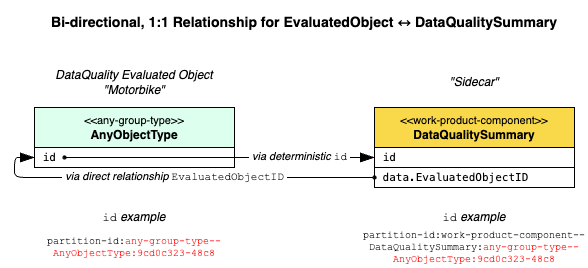

The diagram above was exported from draw.io. Its source (the exported page's mxGraphModel, read from the mxfile embedded in the PNG):
<mxGraphModel dx="519" dy="405" grid="1" gridSize="10" guides="1" tooltips="1" connect="1" arrows="1" fold="1" page="1" pageScale="1" pageWidth="827" pageHeight="1169" math="0" shadow="0">
  <root>
    <mxCell id="0" />
    <mxCell id="1" parent="0" />
    <mxCell id="16" value="" style="rounded=0;whiteSpace=wrap;html=1;fontFamily=Helvetica;fontSize=12;fillColor=#67AB9F;strokeColor=none;" vertex="1" parent="1">
      <mxGeometry x="90" y="565" width="20" height="10" as="geometry" />
    </mxCell>
    <mxCell id="10" value="&lt;font style=&quot;font-size: 11px;&quot;&gt;&amp;lt;&amp;lt;work-product-component&amp;gt;&amp;gt;&lt;/font&gt;&lt;br&gt;&lt;b&gt;DataQualitySummary&lt;/b&gt;" style="rounded=0;whiteSpace=wrap;html=1;fillColor=#F9D949;strokeColor=#000000;" vertex="1" parent="1">
      <mxGeometry x="420" y="520" width="200" height="40" as="geometry" />
    </mxCell>
    <mxCell id="11" value="&lt;i&gt;&quot;Sidecar&quot;&lt;/i&gt;" style="text;html=1;strokeColor=none;fillColor=none;align=center;verticalAlign=middle;whiteSpace=wrap;rounded=0;" vertex="1" parent="1">
      <mxGeometry x="420" y="480" width="200" height="30" as="geometry" />
    </mxCell>
    <mxCell id="12" value="&lt;font style=&quot;font-size: 11px;&quot;&gt;&amp;lt;&amp;lt;any-group-type&amp;gt;&amp;gt;&lt;/font&gt;&lt;br&gt;&lt;b&gt;AnyObjectType&lt;/b&gt;" style="rounded=0;whiteSpace=wrap;html=1;fillColor=#DDFFEE;strokeColor=#000000;" vertex="1" parent="1">
      <mxGeometry x="80" y="520" width="200" height="40" as="geometry" />
    </mxCell>
    <mxCell id="13" value="&lt;pre&gt;&lt;font style=&quot;font-size: 11px;&quot;&gt;&amp;nbsp;id&lt;/font&gt;&lt;/pre&gt;" style="rounded=0;whiteSpace=wrap;html=1;fontStyle=0;align=left;fontFamily=Helvetica;" vertex="1" parent="1">
      <mxGeometry x="80" y="560" width="200" height="20" as="geometry" />
    </mxCell>
    <mxCell id="14" value="&lt;pre&gt;&lt;font style=&quot;font-size: 11px;&quot;&gt;&amp;nbsp;id&lt;/font&gt;&lt;/pre&gt;" style="rounded=0;whiteSpace=wrap;html=1;fontStyle=0;align=left;fontFamily=Helvetica;" vertex="1" parent="1">
      <mxGeometry x="420" y="560" width="200" height="20" as="geometry" />
    </mxCell>
    <mxCell id="15" value="&lt;pre&gt;&lt;font style=&quot;font-size: 11px;&quot;&gt;&amp;nbsp;data.EvaluatedObjectID&lt;/font&gt;&lt;/pre&gt;" style="rounded=0;whiteSpace=wrap;html=1;fontStyle=0;align=left;fontFamily=Helvetica;" vertex="1" parent="1">
      <mxGeometry x="420" y="580" width="200" height="20" as="geometry" />
    </mxCell>
    <mxCell id="17" value="&amp;nbsp;&lt;i&gt;via deterministic &lt;/i&gt;&lt;font style=&quot;&quot; face=&quot;Courier New&quot;&gt;id&lt;/font&gt;&lt;i&gt;&amp;nbsp;&lt;/i&gt;" style="endArrow=oval;html=1;rounded=1;edgeStyle=orthogonalEdgeStyle;endFill=1;endSize=3;startSize=12;startArrow=blockThin;startFill=1;jumpStyle=arc;entryX=1;entryY=0.5;entryDx=0;entryDy=0;exitX=0;exitY=0.5;exitDx=0;exitDy=0;" edge="1" parent="1" target="16" source="14">
      <mxGeometry x="-0.5132" width="50" height="50" relative="1" as="geometry">
        <mxPoint x="680" y="821" as="sourcePoint" />
        <mxPoint x="560" y="743.21" as="targetPoint" />
        <Array as="points">
          <mxPoint x="310" y="570" />
          <mxPoint x="310" y="570" />
        </Array>
        <mxPoint as="offset" />
      </mxGeometry>
    </mxCell>
    <mxCell id="18" value="&amp;nbsp;&lt;i&gt;via direct relationship&amp;nbsp;&lt;/i&gt;&lt;font style=&quot;&quot; face=&quot;Courier New&quot;&gt;EvaluatedObjectID&lt;/font&gt;&lt;i&gt;&amp;nbsp;&lt;/i&gt;" style="endArrow=oval;html=1;rounded=1;edgeStyle=orthogonalEdgeStyle;endFill=1;endSize=3;startSize=12;startArrow=blockThin;startFill=1;jumpStyle=arc;entryX=0;entryY=0.5;entryDx=0;entryDy=0;exitX=0;exitY=0.5;exitDx=0;exitDy=0;" edge="1" parent="1" source="13" target="15">
      <mxGeometry width="50" height="50" relative="1" as="geometry">
        <mxPoint x="404" y="680" as="sourcePoint" />
        <mxPoint x="130" y="680" as="targetPoint" />
        <Array as="points">
          <mxPoint x="60" y="570" />
          <mxPoint x="60" y="590" />
        </Array>
      </mxGeometry>
    </mxCell>
    <mxCell id="19" value="&lt;i&gt;DataQuality Evaluated Object&lt;br&gt;&quot;Motorbike&quot;&lt;/i&gt;" style="text;html=1;strokeColor=none;fillColor=none;align=center;verticalAlign=middle;whiteSpace=wrap;rounded=0;" vertex="1" parent="1">
      <mxGeometry x="80" y="480" width="200" height="30" as="geometry" />
    </mxCell>
    <mxCell id="20" value="partition-id:&lt;font color=&quot;#ff0000&quot;&gt;any-group-type--AnyObjectType:9cd0c323-48c8&lt;/font&gt;" style="text;html=1;strokeColor=none;fillColor=none;align=center;verticalAlign=middle;whiteSpace=wrap;rounded=0;fontSize=10;fontFamily=Courier New;" vertex="1" parent="1">
      <mxGeometry x="80" y="640" width="200" height="40" as="geometry" />
    </mxCell>
    <mxCell id="21" value="partition-id:work-product-component--DataQualitySummary:&lt;font color=&quot;#ff0000&quot;&gt;any-group-type--AnyObjectType:9cd0c323-48c8&lt;/font&gt;" style="text;html=1;strokeColor=none;fillColor=none;align=center;verticalAlign=middle;whiteSpace=wrap;rounded=0;fontSize=10;fontFamily=Courier New;" vertex="1" parent="1">
      <mxGeometry x="407" y="640" width="226" height="40" as="geometry" />
    </mxCell>
    <mxCell id="22" value="&lt;span style=&quot;font-style: normal;&quot;&gt;&lt;font face=&quot;Courier New&quot;&gt;id&lt;/font&gt;&lt;/span&gt; example" style="text;html=1;strokeColor=none;fillColor=none;align=center;verticalAlign=middle;whiteSpace=wrap;rounded=0;fontStyle=2" vertex="1" parent="1">
      <mxGeometry x="80" y="620" width="200" height="20" as="geometry" />
    </mxCell>
    <mxCell id="23" value="&lt;span style=&quot;font-style: normal;&quot;&gt;&lt;font face=&quot;Courier New&quot;&gt;id&lt;/font&gt;&lt;/span&gt; example" style="text;html=1;strokeColor=none;fillColor=none;align=center;verticalAlign=middle;whiteSpace=wrap;rounded=0;fontStyle=2" vertex="1" parent="1">
      <mxGeometry x="420" y="620" width="200" height="20" as="geometry" />
    </mxCell>
    <mxCell id="24" value="&lt;h3&gt;Bi-directional, 1:1 Relationship for EvaluatedObject ↔ DataQualitySummary&lt;/h3&gt;" style="text;html=1;strokeColor=none;fillColor=none;align=center;verticalAlign=middle;whiteSpace=wrap;rounded=0;" vertex="1" parent="1">
      <mxGeometry x="80" y="420" width="540" height="30" as="geometry" />
    </mxCell>
  </root>
</mxGraphModel>